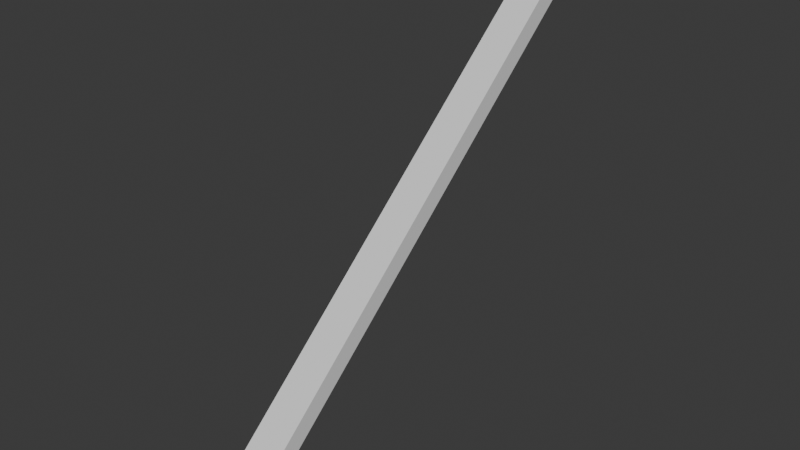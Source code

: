 # Source: den_stairs_handle.blend  (saved by Blender 5.0.119; exported with 4.5.12 LTS)
import bpy
from mathutils import Matrix  # noqa: F401  (used for matrix-valued properties, if any)

bpy.ops.wm.read_factory_settings(use_empty=True)
scene = bpy.context.scene
scene.name = 'Scene'

# ---- collections
col_collection = bpy.data.collections.new('Collection'); scene.collection.children.link(col_collection)

# ---- materials (node trees are filled in below, after node groups)
mat_material_006 = bpy.data.materials.new('Material.006')
mat_material_006.alpha_threshold = 0.0
mat_material_006.use_backface_culling_lightprobe_volume = False
mat_material_006.roughness = 0.5
mat_material_006.line_color = (0.0, 0.0, 0.0, 1.0)

# ---- material node trees
mat_material_006.use_nodes = True; mat_material_006.node_tree.nodes.clear()
_N = mat_material_006.node_tree.nodes; _L = mat_material_006.node_tree.links
n0 = _N.new('ShaderNodeOutputMaterial'); n0.name = 'Material Output'; n0.location = (200, 100)
n1 = _N.new('ShaderNodeBsdfPrincipled'); n1.name = 'Principled BSDF'; n1.location = (-200, 100)
_L.new(n1.outputs[0], n0.inputs[0])
n0.is_active_output = True

# ---- world
world_world = bpy.data.worlds.new('World'); scene.world = world_world
world_world.use_nodes = True; world_world.node_tree.nodes.clear()
_N = world_world.node_tree.nodes; _L = world_world.node_tree.links
n0 = _N.new('ShaderNodeOutputWorld'); n0.name = 'World Output'; n0.location = (200, 100)
n1 = _N.new('ShaderNodeBackground'); n1.name = 'Background'; n1.location = (-200, 100)
n1.inputs[0].default_value = (0.05088, 0.05088, 0.05088, 1.0)
_L.new(n1.outputs[0], n0.inputs[0])
n0.is_active_output = True
world_world.color = (0.05088, 0.05088, 0.05088)
world_world.sun_shadow_jitter_overblur = 0.0

# ---- meshes
me_cube_025 = bpy.data.meshes.new('Cube.025')
me_cube_025.from_pydata([(-0.07045, -1.048, -0.9599), (-0.07045, -1.096, -0.9038), (0.07045, -1.048, -0.9599), (0.07045, -1.096, -0.9038), (-0.07045, 0.7247, 0.5808), (-0.07045, 0.676, 0.6369), (0.07045, 0.7247, 0.5808), (0.07045, 0.676, 0.6369)], [], [(6, 7, 3, 2), (2, 3, 1, 0), (4, 6, 2, 0), (7, 5, 1, 3), (0, 1, 5, 4)])
_uv = me_cube_025.uv_layers.new(name='UVMap')
_uv.uv.foreach_set('vector', [0.375, 0.631, 0.625, 0.631, 0.625, 0.75, 0.375, 0.75, 0.375, 0.75, 0.625, 0.75, 0.625, 1.0, 0.375, 1.0, 0.125, 0.631, 0.375, 0.631, 0.375, 0.75, 0.125, 0.75, 0.625, 0.631, 0.875, 0.631, 0.875, 0.75, 0.625, 0.75, 0.375, 0.0, 0.625, 0.0, 0.625, 0.119, 0.375, 0.119])
me_cube_025.materials.append(mat_material_006)
me_cube_025.update()

# ---- objects
ob_cube_021 = bpy.data.objects.new('Cube.021', me_cube_025)

# ---- transforms, parenting, visibility, modifiers, constraints
ob_cube_021.location = (0.0, 0.0, 0.9639)

# ---- collection membership
col_collection.objects.link(ob_cube_021)

# ---- scene / render settings (as saved in the file)
scene.frame_start = 1; scene.frame_end = 250; scene.frame_set(3)
scene.render.engine = 'BLENDER_EEVEE_NEXT'
scene.render.bake_bias = 0.0
scene.render.bake_samples = 0
scene.cycles.sampling_pattern = 'TABULATED_SOBOL'
scene.eevee.use_volume_custom_range = False
bpy.context.view_layer.update()

# ---- added for rendering (the .blend has no active camera and no usable light): camera, sun
cam_auto = bpy.data.cameras.new('AutoCamera')
cam_auto.lens = 50.0
cam_auto.sensor_width = 36.0
cam_auto.clip_end = 1000.0
ob_auto_camera = bpy.data.objects.new('AutoCamera', cam_auto)
scene.collection.objects.link(ob_auto_camera)
ob_auto_camera.location = (2.24464, -2.87936, 2.5981)
ob_auto_camera.rotation_euler = (1.09748, -7.21219e-08, 0.694738)
scene.camera = ob_auto_camera
light_auto_sun = bpy.data.lights.new('AutoSun', 'SUN')
light_auto_sun.energy = 3.0
light_auto_sun.angle = 0.0523599
ob_auto_sun = bpy.data.objects.new('AutoSun', light_auto_sun)
scene.collection.objects.link(ob_auto_sun)
ob_auto_sun.rotation_euler = (0.872665, 0.174533, 0.523599)
bpy.context.view_layer.update()
